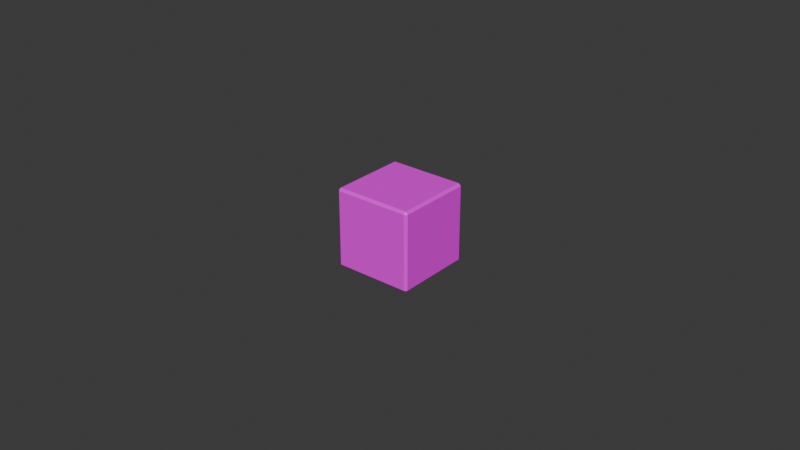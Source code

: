 # Source: brick.blend  (saved by Blender 4.5.87; exported with 4.5.12 LTS)
import bpy
from mathutils import Matrix  # noqa: F401  (used for matrix-valued properties, if any)

bpy.ops.wm.read_factory_settings(use_empty=True)
scene = bpy.context.scene
scene.name = 'Scene'

# ---- collections
col_collection = bpy.data.collections.new('Collection'); scene.collection.children.link(col_collection)

# ---- images (referenced by path relative to the original .blend; pixels are not part of the script)
import os
ASSET_DIR = os.environ.get("B2B_ASSET_DIR", "")  # directory of the original .blend (textures are referenced by path, not embedded)
HERE = os.path.dirname(os.path.abspath(__file__))  # packed textures are extracted next to this script under _unpacked/

def load_image(name, relpath, width, height, colorspace="sRGB"):
    """Load a texture the original file referenced (path relative to the .blend, or extracted next to this script)."""
    p = next((c for c in (os.path.join(HERE, relpath), os.path.join(ASSET_DIR, relpath)) if relpath and os.path.exists(c)), "")
    if p:
        img = bpy.data.images.load(p, check_existing=True)
        img.name = name
    else:  # same state as the original file: an image datablock whose file is absent (Cycles renders it pink)
        img = bpy.data.images.new(name, width, height)
        img.source = "FILE"
        img.filepath = "//" + (relpath or name)
    img.colorspace_settings.name = colorspace
    return img
img_item_brick_tex_png = load_image('item_brick_tex.png', 'item_brick_tex.png', 1024, 1024, 'sRGB')

# ---- materials (node trees are filled in below, after node groups)
mat_m_brick = bpy.data.materials.new('m_brick')

# ---- material node trees
mat_m_brick.use_nodes = True; mat_m_brick.node_tree.nodes.clear()
_N = mat_m_brick.node_tree.nodes; _L = mat_m_brick.node_tree.links
n0 = _N.new('ShaderNodeBsdfPrincipled'); n0.name = 'Principled BSDF'; n0.location = (-200, 100)
n1 = _N.new('ShaderNodeOutputMaterial'); n1.name = 'Material Output'; n1.location = (200, 100)
n2 = _N.new('ShaderNodeTexImage'); n2.name = 'Image Texture'; n2.location = (-490, 71)
n2.image = img_item_brick_tex_png
_L.new(n0.outputs[0], n1.inputs[0])
_L.new(n2.outputs[0], n0.inputs[0])
n1.is_active_output = True

# ---- world
world_world = bpy.data.worlds.new('World'); scene.world = world_world
world_world.use_nodes = True; world_world.node_tree.nodes.clear()
_N = world_world.node_tree.nodes; _L = world_world.node_tree.links
n0 = _N.new('ShaderNodeOutputWorld'); n0.name = 'World Output'; n0.location = (200, 100)
n1 = _N.new('ShaderNodeBackground'); n1.name = 'Background'; n1.location = (-200, 100)
n1.inputs[0].default_value = (0.05088, 0.05088, 0.05088, 1.0)
_L.new(n1.outputs[0], n0.inputs[0])
n0.is_active_output = True
world_world.color = (0.05088, 0.05088, 0.05088)
world_world.sun_shadow_jitter_overblur = 0.0

# ---- meshes
me_cube_001 = bpy.data.meshes.new('Cube.001')
me_cube_001.from_pydata([(-0.9416, -0.9416, -1.0), (-0.9416, -1.0, -0.9416), (-1.0, -0.9416, -0.9416), (-0.9416, -1.0, 0.9416), (-0.9416, -0.9416, 1.0), (-1.0, -0.9416, 0.9416), (-0.9416, 0.9416, -1.0), (-1.0, 0.9416, -0.9416), (-0.9416, 1.0, -0.9416), (-0.9416, 0.9416, 1.0), (-0.9416, 1.0, 0.9416), (-1.0, 0.9416, 0.9416), (0.9416, -0.9416, -1.0), (1.0, -0.9416, -0.9416), (0.9416, -1.0, -0.9416), (0.9416, -0.9416, 1.0), (0.9416, -1.0, 0.9416), (1.0, -0.9416, 0.9416), (0.9416, 0.9416, -1.0), (0.9416, 1.0, -0.9416), (1.0, 0.9416, -0.9416), (0.9416, 0.9416, 1.0), (1.0, 0.9416, 0.9416), (0.9416, 1.0, 0.9416)], [], [(0, 1, 2), (3, 4, 5), (6, 7, 8), (9, 10, 11), (12, 13, 14), (15, 16, 17), (18, 19, 20), (21, 22, 23), (6, 0, 2, 7), (1, 3, 5, 2), (4, 9, 11, 5), (10, 8, 7, 11), (18, 6, 8, 19), (9, 21, 23, 10), (22, 20, 19, 23), (12, 18, 20, 13), (21, 15, 17, 22), (16, 14, 13, 17), (0, 12, 14, 1), (15, 4, 3, 16), (6, 18, 12, 0), (2, 5, 11, 7), (14, 16, 3, 1), (21, 9, 4, 15), (8, 10, 23, 19), (20, 22, 17, 13)])
_uv = me_cube_001.uv_layers.new(name='UVMap')
_uv.uv.foreach_set('vector', [0.2569, 0.5, 0.2478, 0.5086, 0.2459, 0.4978, 0.00851, 0.501, 8.677e-05, 0.4921, 0.01078, 0.4901, 0.2569, 0.2605, 0.2462, 0.2626, 0.2485, 0.2516, 8.675e-05, 0.2526, 0.009167, 0.2441, 0.01115, 0.2548, 0.4964, 0.5, 0.5071, 0.498, 0.5048, 0.509, 0.7532, 0.5079, 0.7441, 0.5165, 0.7421, 0.5057, 0.4964, 0.2605, 0.5054, 0.252, 0.5074, 0.2627, 0.7532, 0.2685, 0.7425, 0.2705, 0.7448, 0.2595, 0.2569, 0.2605, 0.2569, 0.5, 0.2459, 0.4978, 0.2462, 0.2626, 0.2478, 0.5086, 0.00851, 0.501, 0.01078, 0.4901, 0.2459, 0.4978, 8.677e-05, 0.4921, 8.675e-05, 0.2526, 0.01115, 0.2548, 0.01078, 0.4901, 0.009167, 0.2441, 0.2485, 0.2516, 0.2462, 0.2626, 0.01115, 0.2548, 0.4964, 0.2605, 0.2569, 0.2605, 0.2569, 0.25, 0.4964, 0.25, 0.2569, 8.682e-05, 0.4964, 8.678e-05, 0.4964, 0.01059, 0.2569, 0.01059, 0.7425, 0.2705, 0.5074, 0.2627, 0.5054, 0.252, 0.7448, 0.2595, 0.4964, 0.5, 0.4964, 0.2605, 0.5074, 0.2627, 0.5071, 0.498, 0.7532, 0.2685, 0.7532, 0.5079, 0.7421, 0.5057, 0.7425, 0.2705, 0.7441, 0.5165, 0.5048, 0.509, 0.5071, 0.498, 0.7421, 0.5057, 0.2569, 0.5, 0.4964, 0.5, 0.4964, 0.5105, 0.2569, 0.5105, 0.4964, 0.7605, 0.2569, 0.7605, 0.2569, 0.75, 0.4964, 0.75, 0.2569, 0.2605, 0.4964, 0.2605, 0.4964, 0.5, 0.2569, 0.5, 0.2459, 0.4978, 0.01078, 0.4901, 0.01115, 0.2548, 0.2462, 0.2626, 0.4964, 0.5105, 0.4964, 0.75, 0.2569, 0.75, 0.2569, 0.5105, 0.4964, 0.9999, 0.2569, 0.9999, 0.2569, 0.7605, 0.4964, 0.7605, 0.2569, 0.25, 0.2569, 0.01059, 0.4964, 0.01059, 0.4964, 0.25, 0.5074, 0.2627, 0.7425, 0.2705, 0.7421, 0.5057, 0.5071, 0.498])
me_cube_001.materials.append(mat_m_brick)
me_cube_001.update()

# ---- objects
ob_cube = bpy.data.objects.new('Cube', me_cube_001)

# ---- transforms, parenting, visibility, modifiers, constraints
ob_cube.location = (0.0, 0.0, 0.01284)
ob_cube.scale = (0.01277, 0.01277, 0.01277)

# ---- collection membership
col_collection.objects.link(ob_cube)

# ---- scene / render settings (as saved in the file)
scene.frame_start = 1; scene.frame_end = 250; scene.frame_set(1)
scene.render.engine = 'BLENDER_EEVEE_NEXT'
bpy.context.view_layer.update()

# ---- added for rendering (the .blend has no active camera and no usable light): camera, sun
cam_auto = bpy.data.cameras.new('AutoCamera')
cam_auto.lens = 50.0
cam_auto.sensor_width = 36.0
cam_auto.clip_end = 1000.0
ob_auto_camera = bpy.data.objects.new('AutoCamera', cam_auto)
scene.collection.objects.link(ob_auto_camera)
ob_auto_camera.location = (0.185045, -0.222054, 0.160878)
ob_auto_camera.rotation_euler = (1.09748, -7.21219e-08, 0.694738)
scene.camera = ob_auto_camera
light_auto_sun = bpy.data.lights.new('AutoSun', 'SUN')
light_auto_sun.energy = 3.0
light_auto_sun.angle = 0.0523599
ob_auto_sun = bpy.data.objects.new('AutoSun', light_auto_sun)
scene.collection.objects.link(ob_auto_sun)
ob_auto_sun.rotation_euler = (0.872665, 0.174533, 0.523599)
bpy.context.view_layer.update()
